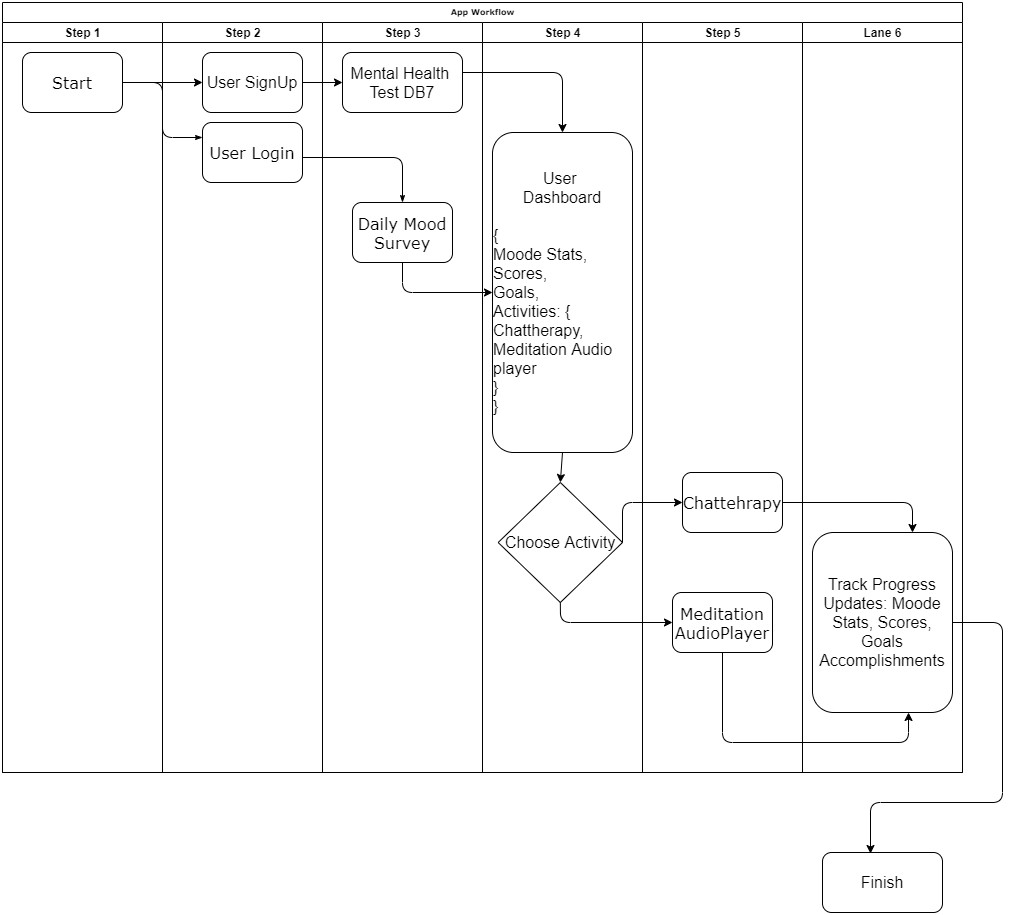

The diagram above was exported from draw.io. Its source (the exported page's mxGraphModel, read from the mxfile embedded in the PNG):
<mxGraphModel dx="868" dy="482" grid="1" gridSize="10" guides="1" tooltips="1" connect="1" arrows="1" fold="1" page="1" pageScale="1" pageWidth="1100" pageHeight="850" background="#ffffff" math="0" shadow="0">
  <root>
    <mxCell id="0" />
    <mxCell id="1" parent="0" />
    <mxCell id="77e6c97f196da883-1" value="App Workflow" style="swimlane;html=1;childLayout=stackLayout;startSize=20;rounded=0;shadow=0;labelBackgroundColor=none;strokeWidth=1;fontFamily=Verdana;fontSize=8;align=center;" parent="1" vertex="1">
      <mxGeometry x="70" y="20" width="960" height="770" as="geometry" />
    </mxCell>
    <mxCell id="77e6c97f196da883-2" value="Step 1" style="swimlane;html=1;startSize=20;" parent="77e6c97f196da883-1" vertex="1">
      <mxGeometry y="20" width="160" height="750" as="geometry" />
    </mxCell>
    <mxCell id="77e6c97f196da883-8" value="&lt;font style=&quot;font-size: 16px&quot;&gt;Start&lt;/font&gt;" style="rounded=1;whiteSpace=wrap;html=1;shadow=0;labelBackgroundColor=none;strokeWidth=1;fontFamily=Verdana;fontSize=8;align=center;" parent="77e6c97f196da883-2" vertex="1">
      <mxGeometry x="20" y="30" width="100" height="60" as="geometry" />
    </mxCell>
    <mxCell id="77e6c97f196da883-26" style="edgeStyle=orthogonalEdgeStyle;rounded=1;html=1;labelBackgroundColor=none;startArrow=none;startFill=0;startSize=5;endArrow=classicThin;endFill=1;endSize=5;jettySize=auto;orthogonalLoop=1;strokeWidth=1;fontFamily=Verdana;fontSize=8;entryX=0;entryY=0.25;entryDx=0;entryDy=0;" parent="77e6c97f196da883-1" source="77e6c97f196da883-8" target="77e6c97f196da883-11" edge="1">
      <mxGeometry relative="1" as="geometry" />
    </mxCell>
    <mxCell id="77e6c97f196da883-27" style="edgeStyle=orthogonalEdgeStyle;rounded=1;html=1;labelBackgroundColor=none;startArrow=none;startFill=0;startSize=5;endArrow=classicThin;endFill=1;endSize=5;jettySize=auto;orthogonalLoop=1;strokeWidth=1;fontFamily=Verdana;fontSize=8" parent="77e6c97f196da883-1" source="77e6c97f196da883-11" target="77e6c97f196da883-9" edge="1">
      <mxGeometry relative="1" as="geometry">
        <Array as="points">
          <mxPoint x="240" y="155" />
          <mxPoint x="70" y="155" />
        </Array>
      </mxGeometry>
    </mxCell>
    <mxCell id="77e6c97f196da883-3" value="Step 2" style="swimlane;html=1;startSize=20;" parent="77e6c97f196da883-1" vertex="1">
      <mxGeometry x="160" y="20" width="160" height="750" as="geometry" />
    </mxCell>
    <mxCell id="77e6c97f196da883-11" value="&lt;font style=&quot;font-size: 16px&quot;&gt;User Login&lt;/font&gt;" style="rounded=1;whiteSpace=wrap;html=1;shadow=0;labelBackgroundColor=none;strokeWidth=1;fontFamily=Verdana;fontSize=8;align=center;" parent="77e6c97f196da883-3" vertex="1">
      <mxGeometry x="40" y="100" width="100" height="60" as="geometry" />
    </mxCell>
    <mxCell id="swHLIQ91O9-0J6ctx5I5-2" value="&lt;font style=&quot;font-size: 16px&quot;&gt;User SignUp&lt;/font&gt;" style="rounded=1;whiteSpace=wrap;html=1;" parent="77e6c97f196da883-3" vertex="1">
      <mxGeometry x="40" y="30" width="100" height="60" as="geometry" />
    </mxCell>
    <mxCell id="77e6c97f196da883-4" value="Step 3" style="swimlane;html=1;startSize=20;" parent="77e6c97f196da883-1" vertex="1">
      <mxGeometry x="320" y="20" width="160" height="750" as="geometry" />
    </mxCell>
    <mxCell id="77e6c97f196da883-9" value="&lt;font style=&quot;font-size: 16px&quot;&gt;Daily Mood Survey&lt;/font&gt;" style="rounded=1;whiteSpace=wrap;html=1;shadow=0;labelBackgroundColor=none;strokeWidth=1;fontFamily=Verdana;fontSize=8;align=center;" parent="77e6c97f196da883-4" vertex="1">
      <mxGeometry x="30" y="180" width="100" height="60" as="geometry" />
    </mxCell>
    <mxCell id="swHLIQ91O9-0J6ctx5I5-6" value="&lt;font style=&quot;font-size: 16px&quot;&gt;Mental Health&amp;nbsp; Test DB7&lt;/font&gt;" style="rounded=1;whiteSpace=wrap;html=1;" parent="77e6c97f196da883-4" vertex="1">
      <mxGeometry x="20" y="30" width="120" height="60" as="geometry" />
    </mxCell>
    <mxCell id="77e6c97f196da883-5" value="Step 4" style="swimlane;html=1;startSize=20;" parent="77e6c97f196da883-1" vertex="1">
      <mxGeometry x="480" y="20" width="160" height="750" as="geometry" />
    </mxCell>
    <mxCell id="swHLIQ91O9-0J6ctx5I5-8" value="&lt;font style=&quot;font-size: 16px&quot;&gt;User &lt;br&gt;Dashboard&lt;br&gt;&lt;br&gt;&lt;div style=&quot;text-align: left&quot;&gt;&lt;span&gt;{&lt;/span&gt;&lt;/div&gt;&lt;div style=&quot;text-align: left&quot;&gt;&lt;span&gt;Moode Stats, Scores,&amp;nbsp;&lt;/span&gt;&lt;/div&gt;&lt;div style=&quot;text-align: left&quot;&gt;&lt;span&gt;Goals,&amp;nbsp;&lt;/span&gt;&lt;/div&gt;&lt;div style=&quot;text-align: left&quot;&gt;&lt;span&gt;Activities: {&lt;/span&gt;&lt;/div&gt;&lt;div style=&quot;text-align: left&quot;&gt;&lt;span&gt;Chattherapy,&lt;/span&gt;&lt;/div&gt;&lt;div style=&quot;text-align: left&quot;&gt;&lt;span&gt;Meditation Audio player&lt;/span&gt;&lt;/div&gt;&lt;div style=&quot;text-align: left&quot;&gt;&lt;span&gt;}&amp;nbsp;&lt;/span&gt;&lt;/div&gt;&lt;div style=&quot;text-align: left&quot;&gt;&lt;span&gt;}&lt;/span&gt;&lt;/div&gt;&lt;/font&gt;" style="rounded=1;whiteSpace=wrap;html=1;" parent="77e6c97f196da883-5" vertex="1">
      <mxGeometry x="10" y="110" width="140" height="320" as="geometry" />
    </mxCell>
    <mxCell id="swHLIQ91O9-0J6ctx5I5-11" value="&lt;div style=&quot;text-align: left&quot;&gt;&lt;span style=&quot;font-size: 16px&quot;&gt;Choose Activity&lt;/span&gt;&lt;/div&gt;" style="rhombus;whiteSpace=wrap;html=1;" parent="77e6c97f196da883-5" vertex="1">
      <mxGeometry x="15.66" y="460" width="124.34" height="120" as="geometry" />
    </mxCell>
    <mxCell id="swHLIQ91O9-0J6ctx5I5-12" value="" style="endArrow=classic;html=1;exitX=0.5;exitY=1;exitDx=0;exitDy=0;entryX=0.5;entryY=0;entryDx=0;entryDy=0;" parent="77e6c97f196da883-5" source="swHLIQ91O9-0J6ctx5I5-8" target="swHLIQ91O9-0J6ctx5I5-11" edge="1">
      <mxGeometry width="50" height="50" relative="1" as="geometry">
        <mxPoint x="-130" y="480" as="sourcePoint" />
        <mxPoint x="-80" y="430" as="targetPoint" />
      </mxGeometry>
    </mxCell>
    <mxCell id="77e6c97f196da883-6" value="Step 5" style="swimlane;html=1;startSize=20;" parent="77e6c97f196da883-1" vertex="1">
      <mxGeometry x="640" y="20" width="160" height="750" as="geometry" />
    </mxCell>
    <mxCell id="77e6c97f196da883-24" value="&lt;font style=&quot;font-size: 16px&quot;&gt;Chattehrapy&lt;/font&gt;" style="rounded=1;whiteSpace=wrap;html=1;shadow=0;labelBackgroundColor=none;strokeWidth=1;fontFamily=Verdana;fontSize=8;align=center;" parent="77e6c97f196da883-6" vertex="1">
      <mxGeometry x="40" y="450" width="100" height="60" as="geometry" />
    </mxCell>
    <mxCell id="swHLIQ91O9-0J6ctx5I5-14" value="&lt;font style=&quot;font-size: 16px&quot;&gt;Meditation AudioPlayer&lt;/font&gt;" style="rounded=1;whiteSpace=wrap;html=1;shadow=0;labelBackgroundColor=none;strokeWidth=1;fontFamily=Verdana;fontSize=8;align=center;" parent="77e6c97f196da883-6" vertex="1">
      <mxGeometry x="30" y="570" width="100" height="60" as="geometry" />
    </mxCell>
    <mxCell id="77e6c97f196da883-7" value="Lane 6" style="swimlane;html=1;startSize=20;" parent="77e6c97f196da883-1" vertex="1">
      <mxGeometry x="800" y="20" width="160" height="750" as="geometry" />
    </mxCell>
    <mxCell id="swHLIQ91O9-0J6ctx5I5-13" value="&lt;font style=&quot;font-size: 16px&quot;&gt;Track Progress&lt;br&gt;Updates: Moode Stats, Scores, Goals Accomplishments&lt;/font&gt;" style="rounded=1;whiteSpace=wrap;html=1;" parent="77e6c97f196da883-7" vertex="1">
      <mxGeometry x="10" y="510" width="140" height="180" as="geometry" />
    </mxCell>
    <mxCell id="swHLIQ91O9-0J6ctx5I5-4" value="" style="endArrow=classic;html=1;" parent="77e6c97f196da883-1" source="77e6c97f196da883-8" target="swHLIQ91O9-0J6ctx5I5-2" edge="1">
      <mxGeometry width="50" height="50" relative="1" as="geometry">
        <mxPoint x="80" y="80" as="sourcePoint" />
        <mxPoint x="130" y="30" as="targetPoint" />
      </mxGeometry>
    </mxCell>
    <mxCell id="swHLIQ91O9-0J6ctx5I5-7" value="" style="endArrow=classic;html=1;" parent="77e6c97f196da883-1" source="swHLIQ91O9-0J6ctx5I5-2" target="swHLIQ91O9-0J6ctx5I5-6" edge="1">
      <mxGeometry width="50" height="50" relative="1" as="geometry">
        <mxPoint x="280" y="105" as="sourcePoint" />
        <mxPoint x="330" y="55" as="targetPoint" />
      </mxGeometry>
    </mxCell>
    <mxCell id="swHLIQ91O9-0J6ctx5I5-9" value="" style="endArrow=classic;html=1;" parent="77e6c97f196da883-1" target="swHLIQ91O9-0J6ctx5I5-8" edge="1">
      <mxGeometry width="50" height="50" relative="1" as="geometry">
        <mxPoint x="460" y="70" as="sourcePoint" />
        <mxPoint x="400" y="30" as="targetPoint" />
        <Array as="points">
          <mxPoint x="560" y="70" />
        </Array>
      </mxGeometry>
    </mxCell>
    <mxCell id="swHLIQ91O9-0J6ctx5I5-10" value="" style="endArrow=classic;html=1;exitX=0.5;exitY=1;exitDx=0;exitDy=0;" parent="77e6c97f196da883-1" source="77e6c97f196da883-9" target="swHLIQ91O9-0J6ctx5I5-8" edge="1">
      <mxGeometry width="50" height="50" relative="1" as="geometry">
        <mxPoint x="350" y="380" as="sourcePoint" />
        <mxPoint x="400" y="330" as="targetPoint" />
        <Array as="points">
          <mxPoint x="400" y="290" />
        </Array>
      </mxGeometry>
    </mxCell>
    <mxCell id="swHLIQ91O9-0J6ctx5I5-16" value="" style="endArrow=classic;html=1;exitX=1;exitY=0.5;exitDx=0;exitDy=0;entryX=0;entryY=0.5;entryDx=0;entryDy=0;" parent="77e6c97f196da883-1" source="swHLIQ91O9-0J6ctx5I5-11" target="77e6c97f196da883-24" edge="1">
      <mxGeometry width="50" height="50" relative="1" as="geometry">
        <mxPoint x="670" y="600" as="sourcePoint" />
        <mxPoint x="720" y="550" as="targetPoint" />
        <Array as="points">
          <mxPoint x="620" y="500" />
        </Array>
      </mxGeometry>
    </mxCell>
    <mxCell id="swHLIQ91O9-0J6ctx5I5-17" value="" style="endArrow=classic;html=1;exitX=0.5;exitY=1;exitDx=0;exitDy=0;entryX=0;entryY=0.5;entryDx=0;entryDy=0;" parent="77e6c97f196da883-1" source="swHLIQ91O9-0J6ctx5I5-11" target="swHLIQ91O9-0J6ctx5I5-14" edge="1">
      <mxGeometry width="50" height="50" relative="1" as="geometry">
        <mxPoint x="670" y="600" as="sourcePoint" />
        <mxPoint x="720" y="550" as="targetPoint" />
        <Array as="points">
          <mxPoint x="558" y="620" />
        </Array>
      </mxGeometry>
    </mxCell>
    <mxCell id="swHLIQ91O9-0J6ctx5I5-18" value="" style="endArrow=classic;html=1;exitX=1;exitY=0.5;exitDx=0;exitDy=0;" parent="77e6c97f196da883-1" source="77e6c97f196da883-24" edge="1">
      <mxGeometry width="50" height="50" relative="1" as="geometry">
        <mxPoint x="670" y="600" as="sourcePoint" />
        <mxPoint x="910" y="530" as="targetPoint" />
        <Array as="points">
          <mxPoint x="910" y="500" />
        </Array>
      </mxGeometry>
    </mxCell>
    <mxCell id="swHLIQ91O9-0J6ctx5I5-19" value="" style="endArrow=classic;html=1;exitX=0.5;exitY=1;exitDx=0;exitDy=0;entryX=0.686;entryY=1;entryDx=0;entryDy=0;entryPerimeter=0;" parent="77e6c97f196da883-1" source="swHLIQ91O9-0J6ctx5I5-14" target="swHLIQ91O9-0J6ctx5I5-13" edge="1">
      <mxGeometry width="50" height="50" relative="1" as="geometry">
        <mxPoint x="670" y="700" as="sourcePoint" />
        <mxPoint x="720" y="650" as="targetPoint" />
        <Array as="points">
          <mxPoint x="720" y="740" />
          <mxPoint x="906" y="740" />
        </Array>
      </mxGeometry>
    </mxCell>
    <mxCell id="swHLIQ91O9-0J6ctx5I5-20" value="" style="endArrow=classic;html=1;exitX=1;exitY=0.5;exitDx=0;exitDy=0;entryX=0.4;entryY=0.017;entryDx=0;entryDy=0;entryPerimeter=0;" parent="1" source="swHLIQ91O9-0J6ctx5I5-13" target="swHLIQ91O9-0J6ctx5I5-21" edge="1">
      <mxGeometry width="50" height="50" relative="1" as="geometry">
        <mxPoint x="820" y="720" as="sourcePoint" />
        <mxPoint x="1100" y="640" as="targetPoint" />
        <Array as="points">
          <mxPoint x="1070" y="640" />
          <mxPoint x="1070" y="820" />
          <mxPoint x="938" y="820" />
        </Array>
      </mxGeometry>
    </mxCell>
    <mxCell id="swHLIQ91O9-0J6ctx5I5-21" value="&lt;font style=&quot;font-size: 16px&quot;&gt;Finish&lt;/font&gt;" style="rounded=1;whiteSpace=wrap;html=1;" parent="1" vertex="1">
      <mxGeometry x="890" y="870" width="120" height="60" as="geometry" />
    </mxCell>
  </root>
</mxGraphModel>